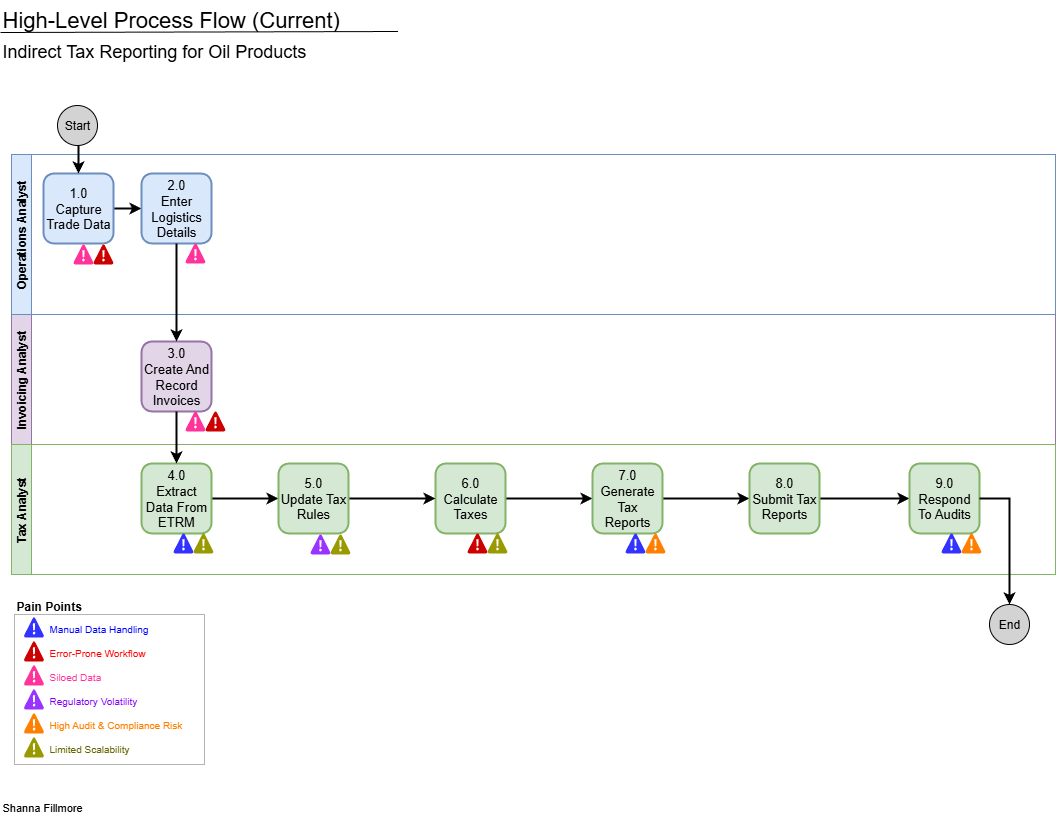

The diagram above was exported from draw.io. Its source (the exported page's mxGraphModel, read from the mxfile embedded in the PNG):
<mxGraphModel dx="778" dy="540" grid="1" gridSize="10" guides="1" tooltips="1" connect="1" arrows="1" fold="1" page="1" pageScale="1" pageWidth="1100" pageHeight="850" math="0" shadow="0">
  <root>
    <mxCell id="snNg7fCcJq9Ian8NGTZ3-0" />
    <mxCell id="snNg7fCcJq9Ian8NGTZ3-1" parent="snNg7fCcJq9Ian8NGTZ3-0" />
    <mxCell id="nYYoonKjIRSUyUCUEtpj-32" value="" style="rounded=0;whiteSpace=wrap;html=1;strokeColor=#B3B3B3;" parent="snNg7fCcJq9Ian8NGTZ3-1" vertex="1">
      <mxGeometry x="29" y="630" width="190" height="150" as="geometry" />
    </mxCell>
    <mxCell id="nYYoonKjIRSUyUCUEtpj-9" value="&lt;font style=&quot;color: rgb(0, 0, 255);&quot;&gt;Manual Data Handling&lt;/font&gt;&lt;div&gt;&lt;br&gt;&lt;div&gt;&lt;font style=&quot;color: rgb(255, 0, 0);&quot;&gt;Error-Prone Workflow&lt;/font&gt;&lt;/div&gt;&lt;div&gt;&lt;br&gt;&lt;/div&gt;&lt;div&gt;&lt;font style=&quot;color: rgb(255, 51, 153);&quot;&gt;Siloed Data&lt;/font&gt;&lt;/div&gt;&lt;div&gt;&lt;br&gt;&lt;/div&gt;&lt;div&gt;&lt;font style=&quot;color: rgb(127, 0, 255);&quot;&gt;Regulatory Volatility&lt;/font&gt;&lt;/div&gt;&lt;div&gt;&lt;br&gt;&lt;/div&gt;&lt;div&gt;&lt;font style=&quot;color: rgb(255, 128, 0);&quot;&gt;High Audit &amp;amp; Compliance Risk&lt;/font&gt;&lt;/div&gt;&lt;div&gt;&lt;br&gt;&lt;/div&gt;&lt;div&gt;&lt;font style=&quot;color: rgb(102, 102, 0);&quot;&gt;Limited Scalability&lt;/font&gt;&lt;/div&gt;&lt;/div&gt;" style="rounded=0;whiteSpace=wrap;html=1;fontSize=10;align=left;fontStyle=0;strokeColor=none;fillColor=none;" parent="snNg7fCcJq9Ian8NGTZ3-1" vertex="1">
      <mxGeometry x="62" y="634" width="177" height="140" as="geometry" />
    </mxCell>
    <mxCell id="snNg7fCcJq9Ian8NGTZ3-2" value="Invoicing Analyst" style="swimlane;startSize=20;horizontal=0;html=1;whiteSpace=wrap;fontSize=12;fillColor=#e1d5e7;strokeColor=#9673a6;" parent="snNg7fCcJq9Ian8NGTZ3-1" vertex="1">
      <mxGeometry x="26" y="330" width="1044" height="130" as="geometry" />
    </mxCell>
    <mxCell id="snNg7fCcJq9Ian8NGTZ3-3" value="3.0&lt;div&gt;Create And Record Invoices&lt;/div&gt;" style="whiteSpace=wrap;html=1;aspect=fixed;fontSize=13;fontStyle=0;rounded=1;strokeWidth=2;fillColor=#e1d5e7;strokeColor=#9673a6;" parent="snNg7fCcJq9Ian8NGTZ3-2" vertex="1">
      <mxGeometry x="130" y="27" width="70" height="70" as="geometry" />
    </mxCell>
    <mxCell id="snNg7fCcJq9Ian8NGTZ3-4" value="" style="verticalLabelPosition=bottom;html=1;verticalAlign=top;align=center;strokeColor=none;fillColor=#FF3399;shape=mxgraph.azure.azure_alert;" parent="snNg7fCcJq9Ian8NGTZ3-2" vertex="1">
      <mxGeometry x="174" y="97" width="20" height="20" as="geometry" />
    </mxCell>
    <mxCell id="nYYoonKjIRSUyUCUEtpj-25" value="" style="verticalLabelPosition=bottom;html=1;verticalAlign=top;align=center;strokeColor=none;fillColor=#CC0000;shape=mxgraph.azure.azure_alert;" parent="snNg7fCcJq9Ian8NGTZ3-2" vertex="1">
      <mxGeometry x="194" y="97" width="20" height="20" as="geometry" />
    </mxCell>
    <mxCell id="snNg7fCcJq9Ian8NGTZ3-6" value="Operations Analyst" style="swimlane;startSize=20;horizontal=0;html=1;whiteSpace=wrap;fontSize=12;fillColor=#dae8fc;strokeColor=#6c8ebf;" parent="snNg7fCcJq9Ian8NGTZ3-1" vertex="1">
      <mxGeometry x="26" y="170" width="1044" height="160" as="geometry" />
    </mxCell>
    <mxCell id="snNg7fCcJq9Ian8NGTZ3-7" style="edgeStyle=orthogonalEdgeStyle;rounded=0;orthogonalLoop=1;jettySize=auto;html=1;exitX=1;exitY=0.5;exitDx=0;exitDy=0;entryX=0;entryY=0.5;entryDx=0;entryDy=0;strokeWidth=2;" parent="snNg7fCcJq9Ian8NGTZ3-6" source="snNg7fCcJq9Ian8NGTZ3-8" target="snNg7fCcJq9Ian8NGTZ3-9" edge="1">
      <mxGeometry relative="1" as="geometry">
        <mxPoint x="112" y="53.5" as="sourcePoint" />
      </mxGeometry>
    </mxCell>
    <mxCell id="snNg7fCcJq9Ian8NGTZ3-8" value="1.0&lt;div&gt;Capture Trade Data&lt;/div&gt;" style="whiteSpace=wrap;html=1;aspect=fixed;fontSize=13;fontStyle=0;rounded=1;strokeWidth=2;fillColor=#dae8fc;strokeColor=#6c8ebf;" parent="snNg7fCcJq9Ian8NGTZ3-6" vertex="1">
      <mxGeometry x="32" y="19" width="70" height="70" as="geometry" />
    </mxCell>
    <mxCell id="snNg7fCcJq9Ian8NGTZ3-9" value="2.0&lt;div&gt;Enter Logistics Details&lt;/div&gt;" style="whiteSpace=wrap;html=1;aspect=fixed;fontSize=13;fontStyle=0;rounded=1;strokeWidth=2;fillColor=#dae8fc;strokeColor=#6c8ebf;" parent="snNg7fCcJq9Ian8NGTZ3-6" vertex="1">
      <mxGeometry x="130" y="19" width="70" height="70" as="geometry" />
    </mxCell>
    <mxCell id="snNg7fCcJq9Ian8NGTZ3-10" value="" style="verticalLabelPosition=bottom;html=1;verticalAlign=top;align=center;strokeColor=none;fillColor=#FF3399;shape=mxgraph.azure.azure_alert;" parent="snNg7fCcJq9Ian8NGTZ3-6" vertex="1">
      <mxGeometry x="62" y="90" width="20" height="20" as="geometry" />
    </mxCell>
    <mxCell id="snNg7fCcJq9Ian8NGTZ3-12" value="" style="verticalLabelPosition=bottom;html=1;verticalAlign=top;align=center;strokeColor=none;fillColor=#FF3399;shape=mxgraph.azure.azure_alert;" parent="snNg7fCcJq9Ian8NGTZ3-6" vertex="1">
      <mxGeometry x="174" y="89" width="20" height="20" as="geometry" />
    </mxCell>
    <mxCell id="nYYoonKjIRSUyUCUEtpj-24" value="" style="verticalLabelPosition=bottom;html=1;verticalAlign=top;align=center;strokeColor=none;fillColor=#CC0000;shape=mxgraph.azure.azure_alert;" parent="snNg7fCcJq9Ian8NGTZ3-6" vertex="1">
      <mxGeometry x="82" y="90" width="20" height="20" as="geometry" />
    </mxCell>
    <mxCell id="snNg7fCcJq9Ian8NGTZ3-14" value="Tax Analyst" style="swimlane;startSize=20;horizontal=0;html=1;whiteSpace=wrap;fontSize=12;fillColor=#d5e8d4;strokeColor=#82b366;" parent="snNg7fCcJq9Ian8NGTZ3-1" vertex="1">
      <mxGeometry x="26" y="460" width="1044" height="130" as="geometry" />
    </mxCell>
    <mxCell id="ObJ4WWmM9VnWC60rnfvX-0" style="edgeStyle=orthogonalEdgeStyle;rounded=0;orthogonalLoop=1;jettySize=auto;html=1;exitX=1;exitY=0.5;exitDx=0;exitDy=0;entryX=0;entryY=0.5;entryDx=0;entryDy=0;strokeWidth=2;" parent="snNg7fCcJq9Ian8NGTZ3-14" source="snNg7fCcJq9Ian8NGTZ3-16" target="snNg7fCcJq9Ian8NGTZ3-32" edge="1">
      <mxGeometry relative="1" as="geometry">
        <mxPoint x="264" y="54" as="targetPoint" />
      </mxGeometry>
    </mxCell>
    <mxCell id="snNg7fCcJq9Ian8NGTZ3-16" value="4.0&lt;div&gt;Extract Data From ETRM&lt;/div&gt;" style="whiteSpace=wrap;html=1;aspect=fixed;fontSize=13;fontStyle=0;rounded=1;strokeWidth=2;fillColor=#d5e8d4;strokeColor=#82b366;" parent="snNg7fCcJq9Ian8NGTZ3-14" vertex="1">
      <mxGeometry x="130" y="19" width="70" height="70" as="geometry" />
    </mxCell>
    <mxCell id="ObJ4WWmM9VnWC60rnfvX-2" style="edgeStyle=orthogonalEdgeStyle;rounded=0;orthogonalLoop=1;jettySize=auto;html=1;exitX=1;exitY=0.5;exitDx=0;exitDy=0;entryX=0;entryY=0.5;entryDx=0;entryDy=0;strokeWidth=2;" parent="snNg7fCcJq9Ian8NGTZ3-14" source="snNg7fCcJq9Ian8NGTZ3-18" target="snNg7fCcJq9Ian8NGTZ3-22" edge="1">
      <mxGeometry relative="1" as="geometry">
        <mxPoint x="565" y="54" as="targetPoint" />
      </mxGeometry>
    </mxCell>
    <mxCell id="snNg7fCcJq9Ian8NGTZ3-18" value="6.0&lt;div&gt;Calculate Taxes&lt;/div&gt;" style="whiteSpace=wrap;html=1;aspect=fixed;fontSize=13;fontStyle=0;rounded=1;strokeWidth=2;fillColor=#d5e8d4;strokeColor=#82b366;" parent="snNg7fCcJq9Ian8NGTZ3-14" vertex="1">
      <mxGeometry x="424" y="19" width="70" height="70" as="geometry" />
    </mxCell>
    <mxCell id="snNg7fCcJq9Ian8NGTZ3-21" style="edgeStyle=orthogonalEdgeStyle;rounded=0;orthogonalLoop=1;jettySize=auto;html=1;exitX=1;exitY=0.5;exitDx=0;exitDy=0;entryX=0;entryY=0.5;entryDx=0;entryDy=0;strokeWidth=2;" parent="snNg7fCcJq9Ian8NGTZ3-14" source="snNg7fCcJq9Ian8NGTZ3-22" target="snNg7fCcJq9Ian8NGTZ3-24" edge="1">
      <mxGeometry relative="1" as="geometry" />
    </mxCell>
    <mxCell id="snNg7fCcJq9Ian8NGTZ3-22" value="7.0&lt;div&gt;Generate Tax Reports&lt;/div&gt;" style="whiteSpace=wrap;html=1;aspect=fixed;fontSize=13;fontStyle=0;rounded=1;strokeWidth=2;fillColor=#d5e8d4;strokeColor=#82b366;" parent="snNg7fCcJq9Ian8NGTZ3-14" vertex="1">
      <mxGeometry x="581" y="19" width="70" height="70" as="geometry" />
    </mxCell>
    <mxCell id="snNg7fCcJq9Ian8NGTZ3-23" style="edgeStyle=orthogonalEdgeStyle;rounded=0;orthogonalLoop=1;jettySize=auto;html=1;exitX=1;exitY=0.5;exitDx=0;exitDy=0;entryX=0;entryY=0.5;entryDx=0;entryDy=0;strokeWidth=2;" parent="snNg7fCcJq9Ian8NGTZ3-14" source="snNg7fCcJq9Ian8NGTZ3-24" target="snNg7fCcJq9Ian8NGTZ3-25" edge="1">
      <mxGeometry relative="1" as="geometry" />
    </mxCell>
    <mxCell id="snNg7fCcJq9Ian8NGTZ3-24" value="8.0&lt;div&gt;Submit Tax Reports&lt;/div&gt;" style="whiteSpace=wrap;html=1;aspect=fixed;fontSize=13;fontStyle=0;rounded=1;strokeWidth=2;fillColor=#d5e8d4;strokeColor=#82b366;" parent="snNg7fCcJq9Ian8NGTZ3-14" vertex="1">
      <mxGeometry x="738" y="19" width="70" height="70" as="geometry" />
    </mxCell>
    <mxCell id="snNg7fCcJq9Ian8NGTZ3-25" value="9.0&lt;div&gt;Respond To Audits&lt;/div&gt;" style="whiteSpace=wrap;html=1;aspect=fixed;fontSize=13;fontStyle=0;rounded=1;strokeWidth=2;fillColor=#d5e8d4;strokeColor=#82b366;" parent="snNg7fCcJq9Ian8NGTZ3-14" vertex="1">
      <mxGeometry x="898" y="19" width="70" height="70" as="geometry" />
    </mxCell>
    <mxCell id="ObJ4WWmM9VnWC60rnfvX-1" style="edgeStyle=orthogonalEdgeStyle;rounded=0;orthogonalLoop=1;jettySize=auto;html=1;exitX=1;exitY=0.5;exitDx=0;exitDy=0;entryX=0;entryY=0.5;entryDx=0;entryDy=0;strokeWidth=2;" parent="snNg7fCcJq9Ian8NGTZ3-14" source="snNg7fCcJq9Ian8NGTZ3-32" target="snNg7fCcJq9Ian8NGTZ3-18" edge="1">
      <mxGeometry relative="1" as="geometry" />
    </mxCell>
    <mxCell id="snNg7fCcJq9Ian8NGTZ3-32" value="5.0&lt;div&gt;Update Tax Rules&lt;/div&gt;" style="whiteSpace=wrap;html=1;aspect=fixed;fontSize=13;fontStyle=0;rounded=1;strokeWidth=2;fillColor=#d5e8d4;strokeColor=#82b366;" parent="snNg7fCcJq9Ian8NGTZ3-14" vertex="1">
      <mxGeometry x="267" y="19" width="70" height="70" as="geometry" />
    </mxCell>
    <mxCell id="nYYoonKjIRSUyUCUEtpj-16" value="" style="verticalLabelPosition=bottom;html=1;verticalAlign=top;align=center;strokeColor=none;fillColor=#3333FF;shape=mxgraph.azure.azure_alert;" parent="snNg7fCcJq9Ian8NGTZ3-14" vertex="1">
      <mxGeometry x="162" y="89" width="20" height="20" as="geometry" />
    </mxCell>
    <mxCell id="nYYoonKjIRSUyUCUEtpj-17" value="" style="verticalLabelPosition=bottom;html=1;verticalAlign=top;align=center;strokeColor=none;fillColor=#3333FF;shape=mxgraph.azure.azure_alert;" parent="snNg7fCcJq9Ian8NGTZ3-14" vertex="1">
      <mxGeometry x="614" y="89" width="20" height="20" as="geometry" />
    </mxCell>
    <mxCell id="nYYoonKjIRSUyUCUEtpj-19" value="" style="verticalLabelPosition=bottom;html=1;verticalAlign=top;align=center;strokeColor=none;fillColor=#3333FF;shape=mxgraph.azure.azure_alert;" parent="snNg7fCcJq9Ian8NGTZ3-14" vertex="1">
      <mxGeometry x="930" y="89" width="20" height="20" as="geometry" />
    </mxCell>
    <mxCell id="nYYoonKjIRSUyUCUEtpj-20" value="" style="verticalLabelPosition=bottom;html=1;verticalAlign=top;align=center;strokeColor=none;fillColor=#999900;shape=mxgraph.azure.azure_alert;" parent="snNg7fCcJq9Ian8NGTZ3-14" vertex="1">
      <mxGeometry x="182" y="89" width="20" height="20" as="geometry" />
    </mxCell>
    <mxCell id="nYYoonKjIRSUyUCUEtpj-21" value="" style="verticalLabelPosition=bottom;html=1;verticalAlign=top;align=center;strokeColor=none;fillColor=#999900;shape=mxgraph.azure.azure_alert;" parent="snNg7fCcJq9Ian8NGTZ3-14" vertex="1">
      <mxGeometry x="476" y="89" width="20" height="20" as="geometry" />
    </mxCell>
    <mxCell id="nYYoonKjIRSUyUCUEtpj-22" value="" style="verticalLabelPosition=bottom;html=1;verticalAlign=top;align=center;strokeColor=none;fillColor=#999900;shape=mxgraph.azure.azure_alert;" parent="snNg7fCcJq9Ian8NGTZ3-14" vertex="1">
      <mxGeometry x="319" y="90" width="20" height="20" as="geometry" />
    </mxCell>
    <mxCell id="nYYoonKjIRSUyUCUEtpj-23" value="" style="verticalLabelPosition=bottom;html=1;verticalAlign=top;align=center;strokeColor=none;fillColor=#CC0000;shape=mxgraph.azure.azure_alert;" parent="snNg7fCcJq9Ian8NGTZ3-14" vertex="1">
      <mxGeometry x="456" y="89" width="20" height="20" as="geometry" />
    </mxCell>
    <mxCell id="nYYoonKjIRSUyUCUEtpj-26" value="" style="verticalLabelPosition=bottom;html=1;verticalAlign=top;align=center;strokeColor=none;fillColor=#9933FF;shape=mxgraph.azure.azure_alert;" parent="snNg7fCcJq9Ian8NGTZ3-14" vertex="1">
      <mxGeometry x="299" y="90" width="20" height="20" as="geometry" />
    </mxCell>
    <mxCell id="nYYoonKjIRSUyUCUEtpj-28" value="" style="verticalLabelPosition=bottom;html=1;verticalAlign=top;align=center;strokeColor=none;fillColor=#FF8000;shape=mxgraph.azure.azure_alert;" parent="snNg7fCcJq9Ian8NGTZ3-14" vertex="1">
      <mxGeometry x="634" y="89" width="20" height="20" as="geometry" />
    </mxCell>
    <mxCell id="snNg7fCcJq9Ian8NGTZ3-40" value="&lt;div&gt;&lt;div&gt;&lt;font style=&quot;font-size: 22px;&quot;&gt;High-Level Process Flow (Current)&lt;/font&gt;&lt;/div&gt;&lt;/div&gt;" style="text;strokeColor=none;align=left;fillColor=none;html=1;verticalAlign=top;whiteSpace=wrap;rounded=0;" parent="snNg7fCcJq9Ian8NGTZ3-1" vertex="1">
      <mxGeometry x="15" y="16" width="395" height="50" as="geometry" />
    </mxCell>
    <mxCell id="snNg7fCcJq9Ian8NGTZ3-41" value="" style="endArrow=none;html=1;rounded=0;exitX=0;exitY=1;exitDx=0;exitDy=0;entryX=0.75;entryY=0;entryDx=0;entryDy=0;" parent="snNg7fCcJq9Ian8NGTZ3-1" edge="1">
      <mxGeometry width="50" height="50" relative="1" as="geometry">
        <mxPoint x="15" y="48" as="sourcePoint" />
        <mxPoint x="412.5" y="47" as="targetPoint" />
      </mxGeometry>
    </mxCell>
    <mxCell id="snNg7fCcJq9Ian8NGTZ3-42" value="&lt;div&gt;&lt;div&gt;&lt;font style=&quot;font-size: 18px;&quot;&gt;Indirect Tax Reporting for Oil Products&lt;/font&gt;&lt;/div&gt;&lt;/div&gt;" style="text;strokeColor=none;align=left;fillColor=none;html=1;verticalAlign=top;whiteSpace=wrap;rounded=0;" parent="snNg7fCcJq9Ian8NGTZ3-1" vertex="1">
      <mxGeometry x="15" y="50" width="530" height="50" as="geometry" />
    </mxCell>
    <mxCell id="snNg7fCcJq9Ian8NGTZ3-43" style="edgeStyle=orthogonalEdgeStyle;rounded=0;orthogonalLoop=1;jettySize=auto;html=1;exitX=0.5;exitY=1;exitDx=0;exitDy=0;strokeWidth=2;" parent="snNg7fCcJq9Ian8NGTZ3-1" source="snNg7fCcJq9Ian8NGTZ3-9" target="snNg7fCcJq9Ian8NGTZ3-3" edge="1">
      <mxGeometry relative="1" as="geometry" />
    </mxCell>
    <mxCell id="snNg7fCcJq9Ian8NGTZ3-44" style="edgeStyle=orthogonalEdgeStyle;rounded=0;orthogonalLoop=1;jettySize=auto;html=1;exitX=0.5;exitY=1;exitDx=0;exitDy=0;entryX=0.5;entryY=0;entryDx=0;entryDy=0;strokeWidth=2;" parent="snNg7fCcJq9Ian8NGTZ3-1" source="snNg7fCcJq9Ian8NGTZ3-3" target="snNg7fCcJq9Ian8NGTZ3-16" edge="1">
      <mxGeometry relative="1" as="geometry" />
    </mxCell>
    <mxCell id="snNg7fCcJq9Ian8NGTZ3-45" style="edgeStyle=orthogonalEdgeStyle;rounded=0;orthogonalLoop=1;jettySize=auto;html=1;exitX=0.5;exitY=1;exitDx=0;exitDy=0;entryX=0.5;entryY=0;entryDx=0;entryDy=0;strokeWidth=2;" parent="snNg7fCcJq9Ian8NGTZ3-1" source="snNg7fCcJq9Ian8NGTZ3-46" target="snNg7fCcJq9Ian8NGTZ3-8" edge="1">
      <mxGeometry relative="1" as="geometry" />
    </mxCell>
    <mxCell id="snNg7fCcJq9Ian8NGTZ3-46" value="Start" style="ellipse;whiteSpace=wrap;html=1;aspect=fixed;fillColor=#D3D3D3;" parent="snNg7fCcJq9Ian8NGTZ3-1" vertex="1">
      <mxGeometry x="72" y="121" width="40" height="40" as="geometry" />
    </mxCell>
    <mxCell id="snNg7fCcJq9Ian8NGTZ3-47" value="End" style="ellipse;whiteSpace=wrap;html=1;aspect=fixed;fillColor=#D3D3D3;" parent="snNg7fCcJq9Ian8NGTZ3-1" vertex="1">
      <mxGeometry x="1004" y="620" width="40" height="40" as="geometry" />
    </mxCell>
    <mxCell id="snNg7fCcJq9Ian8NGTZ3-48" style="edgeStyle=orthogonalEdgeStyle;rounded=0;orthogonalLoop=1;jettySize=auto;html=1;exitX=1;exitY=0.5;exitDx=0;exitDy=0;entryX=0.5;entryY=0;entryDx=0;entryDy=0;strokeWidth=2;" parent="snNg7fCcJq9Ian8NGTZ3-1" source="snNg7fCcJq9Ian8NGTZ3-25" target="snNg7fCcJq9Ian8NGTZ3-47" edge="1">
      <mxGeometry relative="1" as="geometry" />
    </mxCell>
    <mxCell id="snNg7fCcJq9Ian8NGTZ3-49" value="&lt;div&gt;&lt;div&gt;&lt;font&gt;Shanna Fillmore&lt;/font&gt;&lt;/div&gt;&lt;/div&gt;" style="text;strokeColor=none;align=left;fillColor=none;html=1;verticalAlign=top;whiteSpace=wrap;rounded=0;fontSize=11;" parent="snNg7fCcJq9Ian8NGTZ3-1" vertex="1">
      <mxGeometry x="15" y="810" width="530" height="30" as="geometry" />
    </mxCell>
    <mxCell id="nYYoonKjIRSUyUCUEtpj-3" value="" style="verticalLabelPosition=bottom;html=1;verticalAlign=top;align=center;strokeColor=none;fillColor=#FF8000;shape=mxgraph.azure.azure_alert;" parent="snNg7fCcJq9Ian8NGTZ3-1" vertex="1">
      <mxGeometry x="38.5" y="729" width="20" height="20" as="geometry" />
    </mxCell>
    <mxCell id="nYYoonKjIRSUyUCUEtpj-4" value="" style="verticalLabelPosition=bottom;html=1;verticalAlign=top;align=center;strokeColor=none;fillColor=#9933FF;shape=mxgraph.azure.azure_alert;" parent="snNg7fCcJq9Ian8NGTZ3-1" vertex="1">
      <mxGeometry x="38.5" y="705" width="20" height="20" as="geometry" />
    </mxCell>
    <mxCell id="nYYoonKjIRSUyUCUEtpj-5" value="" style="verticalLabelPosition=bottom;html=1;verticalAlign=top;align=center;strokeColor=none;fillColor=#CC0000;shape=mxgraph.azure.azure_alert;" parent="snNg7fCcJq9Ian8NGTZ3-1" vertex="1">
      <mxGeometry x="38.5" y="657" width="20" height="20" as="geometry" />
    </mxCell>
    <mxCell id="nYYoonKjIRSUyUCUEtpj-12" value="" style="verticalLabelPosition=bottom;html=1;verticalAlign=top;align=center;strokeColor=none;fillColor=#999900;shape=mxgraph.azure.azure_alert;" parent="snNg7fCcJq9Ian8NGTZ3-1" vertex="1">
      <mxGeometry x="38.5" y="753" width="20" height="20" as="geometry" />
    </mxCell>
    <mxCell id="nYYoonKjIRSUyUCUEtpj-13" value="" style="verticalLabelPosition=bottom;html=1;verticalAlign=top;align=center;strokeColor=none;fillColor=#FF3399;shape=mxgraph.azure.azure_alert;" parent="snNg7fCcJq9Ian8NGTZ3-1" vertex="1">
      <mxGeometry x="38.5" y="681" width="20" height="20" as="geometry" />
    </mxCell>
    <mxCell id="nYYoonKjIRSUyUCUEtpj-30" value="" style="verticalLabelPosition=bottom;html=1;verticalAlign=top;align=center;strokeColor=none;fillColor=#3333FF;shape=mxgraph.azure.azure_alert;" parent="snNg7fCcJq9Ian8NGTZ3-1" vertex="1">
      <mxGeometry x="38.5" y="633" width="20" height="20" as="geometry" />
    </mxCell>
    <mxCell id="nYYoonKjIRSUyUCUEtpj-33" value="Pain Points" style="text;html=1;align=left;verticalAlign=middle;whiteSpace=wrap;rounded=0;fontStyle=1" parent="snNg7fCcJq9Ian8NGTZ3-1" vertex="1">
      <mxGeometry x="29" y="607" width="90" height="30" as="geometry" />
    </mxCell>
    <mxCell id="nYYoonKjIRSUyUCUEtpj-27" value="" style="verticalLabelPosition=bottom;html=1;verticalAlign=top;align=center;strokeColor=none;fillColor=#FF8000;shape=mxgraph.azure.azure_alert;" parent="snNg7fCcJq9Ian8NGTZ3-1" vertex="1">
      <mxGeometry x="976" y="549" width="20" height="20" as="geometry" />
    </mxCell>
  </root>
</mxGraphModel>